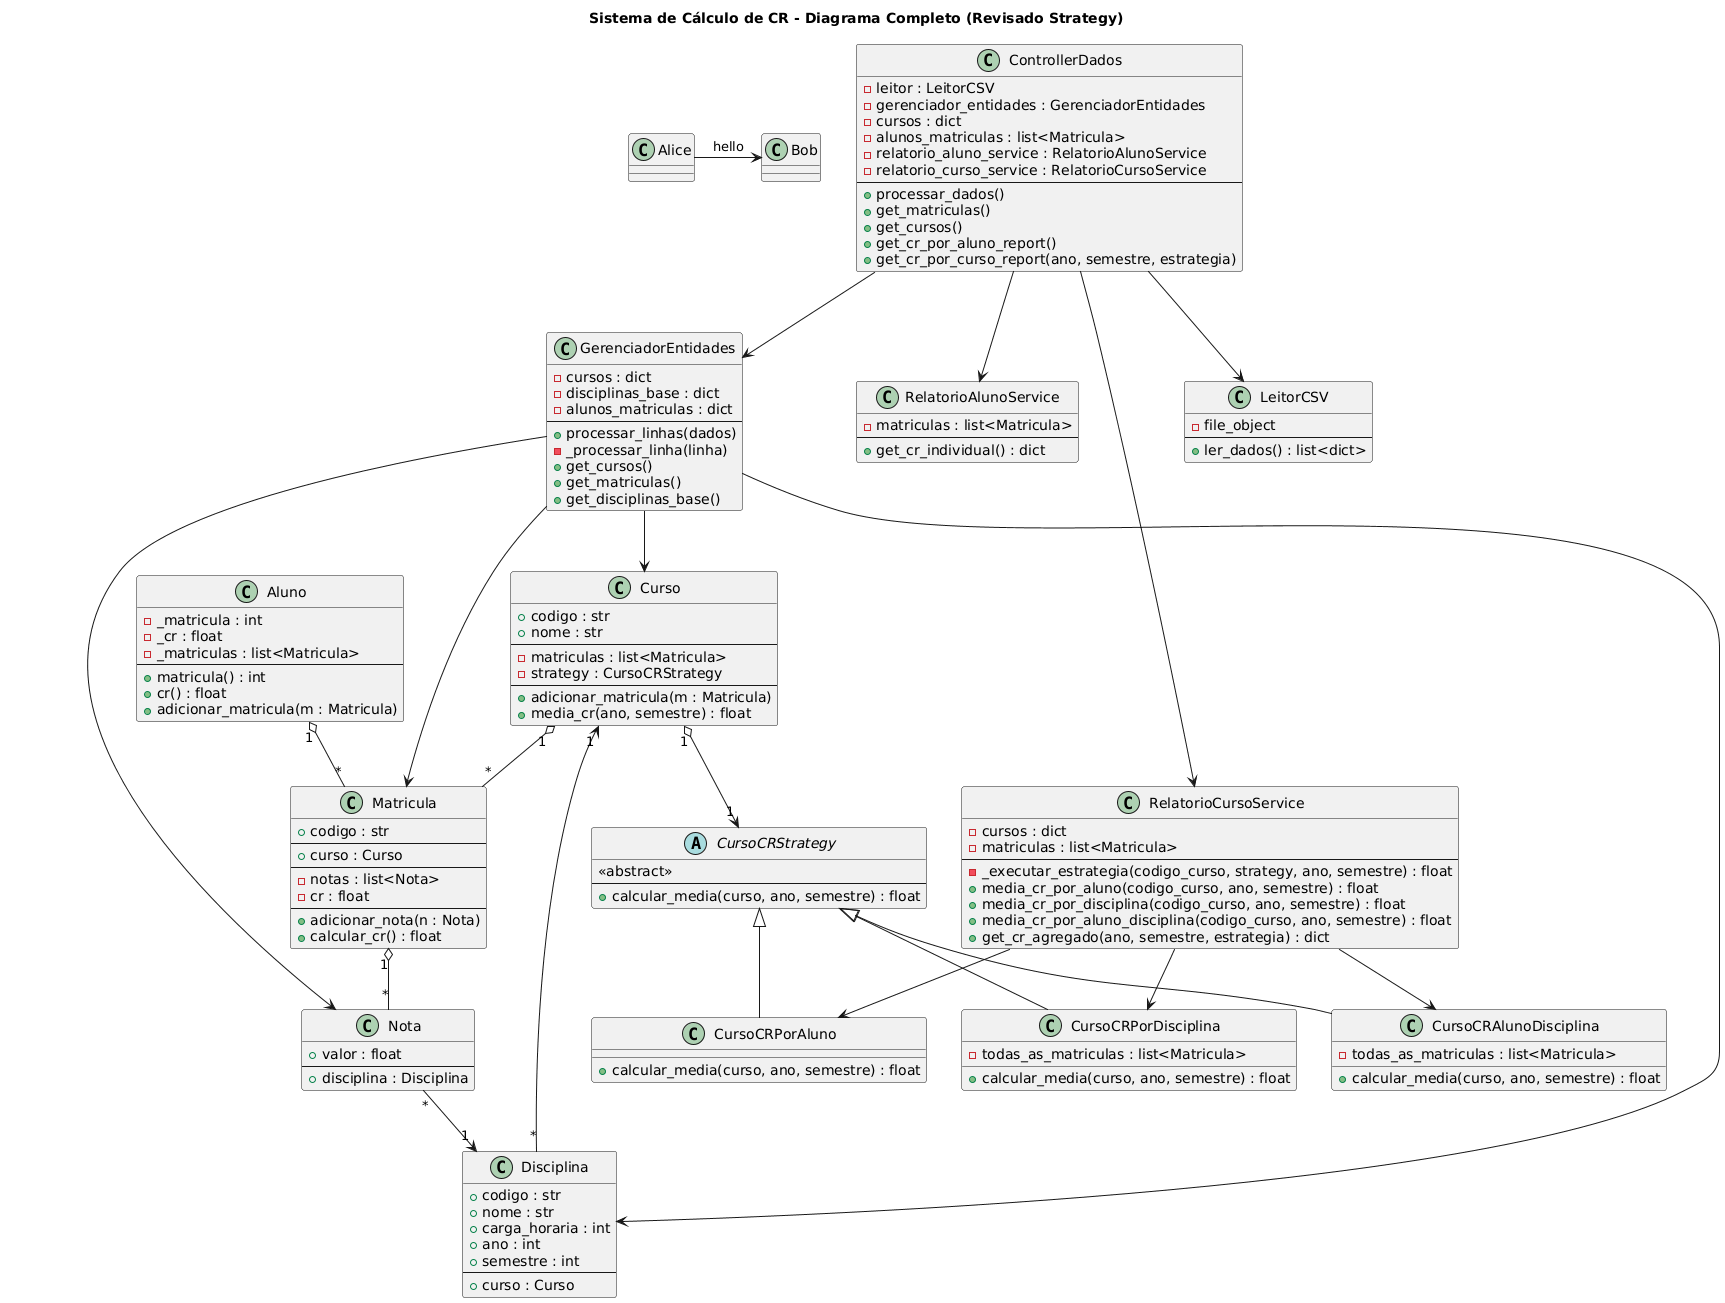

The diagram above was rendered by PlantUML. Its source (embedded in the PNG):
@startuml
Alice -> Bob : hello


title Sistema de Cálculo de CR - Diagrama Completo (Revisado Strategy)

' ==================================================
' CONTROLLER
' ==================================================

class ControllerDados {
    - leitor : LeitorCSV
    - gerenciador_entidades : GerenciadorEntidades
    - cursos : dict
    - alunos_matriculas : list<Matricula>
    - relatorio_aluno_service : RelatorioAlunoService
    - relatorio_curso_service : RelatorioCursoService
    --
    + processar_dados()
    + get_matriculas()
    + get_cursos()
    + get_cr_por_aluno_report()
    + get_cr_por_curso_report(ano, semestre, estrategia)
}

' ==================================================
' SERVICES
' ==================================================

class GerenciadorEntidades {
    - cursos : dict
    - disciplinas_base : dict
    - alunos_matriculas : dict
    --
    + processar_linhas(dados)
    - _processar_linha(linha)
    + get_cursos()
    + get_matriculas()
    + get_disciplinas_base()
}

class RelatorioAlunoService {
    - matriculas : list<Matricula>
    --
    + get_cr_individual() : dict
}

class RelatorioCursoService {
    - cursos : dict
    - matriculas : list<Matricula>
    --
    - _executar_estrategia(codigo_curso, strategy, ano, semestre) : float
    + media_cr_por_aluno(codigo_curso, ano, semestre) : float
    + media_cr_por_disciplina(codigo_curso, ano, semestre) : float
    + media_cr_por_aluno_disciplina(codigo_curso, ano, semestre) : float
    + get_cr_agregado(ano, semestre, estrategia) : dict
}

' ==================================================
' INFRA
' ==================================================

class LeitorCSV {
    - file_object
    --
    + ler_dados() : list<dict>
}

' ==================================================
' DOMÍNIO
' ==================================================

class Curso {
    + codigo : str
    + nome : str
    --
    - matriculas : list<Matricula>
    - strategy : CursoCRStrategy
    --
    + adicionar_matricula(m : Matricula)
    + media_cr(ano, semestre) : float
}

class Matricula {
    + codigo : str
    --
    + curso : Curso
    --
    - notas : list<Nota>
    - cr : float
    --
    + adicionar_nota(n : Nota)
    + calcular_cr() : float
}

class Disciplina {
    + codigo : str
    + nome : str
    + carga_horaria : int
    + ano : int
    + semestre : int
    --
    + curso : Curso
}

class Nota {
    + valor : float
    --
    + disciplina : Disciplina
}

class Aluno {
    - _matricula : int
    - _cr : float
    - _matriculas : list<Matricula>
    --
    + matricula() : int
    + cr() : float
    + adicionar_matricula(m : Matricula)
}

' ==================================================
' STRATEGY (REVISADO)
' ==================================================

abstract class CursoCRStrategy {
    <<abstract>>
    --
    + calcular_media(curso, ano, semestre) : float
}

class CursoCRPorAluno {
    + calcular_media(curso, ano, semestre) : float
}

class CursoCRPorDisciplina {
    - todas_as_matriculas : list<Matricula>
    + calcular_media(curso, ano, semestre) : float
}

class CursoCRAlunoDisciplina {
    - todas_as_matriculas : list<Matricula>
    + calcular_media(curso, ano, semestre) : float
}

CursoCRStrategy <|-- CursoCRPorAluno
CursoCRStrategy <|-- CursoCRPorDisciplina
CursoCRStrategy <|-- CursoCRAlunoDisciplina

' ==================================================
' RELAÇÕES
' ==================================================

ControllerDados --> LeitorCSV
ControllerDados --> GerenciadorEntidades
ControllerDados --> RelatorioAlunoService
ControllerDados --> RelatorioCursoService

RelatorioCursoService --> CursoCRPorAluno
RelatorioCursoService --> CursoCRPorDisciplina
RelatorioCursoService --> CursoCRAlunoDisciplina

GerenciadorEntidades --> Curso
GerenciadorEntidades --> Disciplina
GerenciadorEntidades --> Matricula
GerenciadorEntidades --> Nota

Curso "1" o-- "*" Matricula
Matricula "1" o-- "*" Nota
Nota "*" --> "1" Disciplina
Disciplina "*" --> "1" Curso
Aluno "1" o-- "*" Matricula
Curso "1" o--> "1" CursoCRStrategy
@enduml